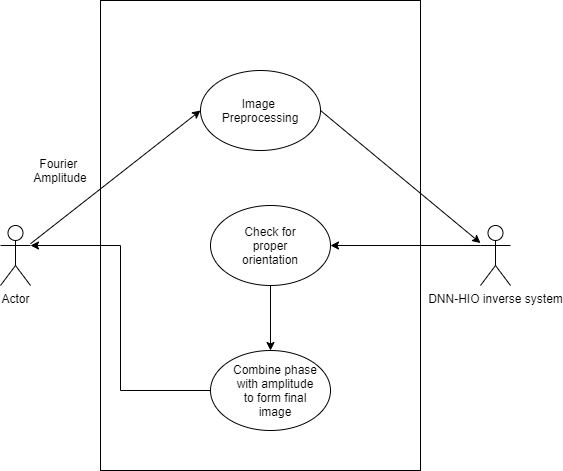

The diagram above was exported from draw.io. Its source (the exported page's mxGraphModel, read from the mxfile embedded in the PNG):
<mxGraphModel dx="881" dy="399" grid="1" gridSize="10" guides="1" tooltips="1" connect="1" arrows="1" fold="1" page="1" pageScale="1" pageWidth="1100" pageHeight="850" background="none" math="0" shadow="0">
  <root>
    <mxCell id="0" />
    <mxCell id="1" parent="0" />
    <mxCell id="dV_cXv0GRmaIhGTjgUrN-3" value="" style="rounded=0;whiteSpace=wrap;html=1;" vertex="1" parent="1">
      <mxGeometry x="390" y="170" width="320" height="470" as="geometry" />
    </mxCell>
    <mxCell id="dV_cXv0GRmaIhGTjgUrN-4" value="Actor" style="shape=umlActor;verticalLabelPosition=bottom;verticalAlign=top;html=1;outlineConnect=0;" vertex="1" parent="1">
      <mxGeometry x="290" y="395" width="30" height="60" as="geometry" />
    </mxCell>
    <mxCell id="dV_cXv0GRmaIhGTjgUrN-22" value="" style="endArrow=classic;html=1;" edge="1" parent="1" target="dV_cXv0GRmaIhGTjgUrN-23">
      <mxGeometry width="50" height="50" relative="1" as="geometry">
        <mxPoint x="610" y="280" as="sourcePoint" />
        <mxPoint x="750" y="280" as="targetPoint" />
      </mxGeometry>
    </mxCell>
    <mxCell id="dV_cXv0GRmaIhGTjgUrN-33" style="edgeStyle=orthogonalEdgeStyle;rounded=0;orthogonalLoop=1;jettySize=auto;html=1;exitX=0;exitY=0.3333333333333333;exitDx=0;exitDy=0;exitPerimeter=0;entryX=1;entryY=0.5;entryDx=0;entryDy=0;" edge="1" parent="1" source="dV_cXv0GRmaIhGTjgUrN-23" target="dV_cXv0GRmaIhGTjgUrN-9">
      <mxGeometry relative="1" as="geometry" />
    </mxCell>
    <mxCell id="dV_cXv0GRmaIhGTjgUrN-23" value="DNN-HIO inverse system" style="shape=umlActor;verticalLabelPosition=bottom;verticalAlign=top;html=1;outlineConnect=0;" vertex="1" parent="1">
      <mxGeometry x="770" y="395" width="30" height="60" as="geometry" />
    </mxCell>
    <mxCell id="dV_cXv0GRmaIhGTjgUrN-27" value="" style="group" vertex="1" connectable="0" parent="1">
      <mxGeometry x="500" y="375" width="120" height="80" as="geometry" />
    </mxCell>
    <mxCell id="dV_cXv0GRmaIhGTjgUrN-9" value="" style="ellipse;whiteSpace=wrap;html=1;" vertex="1" parent="dV_cXv0GRmaIhGTjgUrN-27">
      <mxGeometry width="120" height="80" as="geometry" />
    </mxCell>
    <mxCell id="dV_cXv0GRmaIhGTjgUrN-26" value="Check for proper orientation" style="text;html=1;strokeColor=none;fillColor=none;align=center;verticalAlign=middle;whiteSpace=wrap;rounded=0;" vertex="1" parent="dV_cXv0GRmaIhGTjgUrN-27">
      <mxGeometry x="40" y="30" width="40" height="20" as="geometry" />
    </mxCell>
    <mxCell id="dV_cXv0GRmaIhGTjgUrN-14" value="Fourier&amp;nbsp;&lt;br&gt;Amplitude" style="text;html=1;strokeColor=none;fillColor=none;align=center;verticalAlign=middle;whiteSpace=wrap;rounded=0;" vertex="1" parent="1">
      <mxGeometry x="330" y="330" width="40" height="20" as="geometry" />
    </mxCell>
    <mxCell id="dV_cXv0GRmaIhGTjgUrN-18" value="" style="group" vertex="1" connectable="0" parent="1">
      <mxGeometry x="320" y="240" width="290" height="80" as="geometry" />
    </mxCell>
    <mxCell id="dV_cXv0GRmaIhGTjgUrN-8" value="" style="ellipse;whiteSpace=wrap;html=1;" vertex="1" parent="dV_cXv0GRmaIhGTjgUrN-18">
      <mxGeometry x="170" width="120" height="80" as="geometry" />
    </mxCell>
    <mxCell id="dV_cXv0GRmaIhGTjgUrN-15" value="Image&amp;nbsp;&lt;br&gt;Preprocessing" style="text;html=1;strokeColor=none;fillColor=none;align=center;verticalAlign=middle;whiteSpace=wrap;rounded=0;" vertex="1" parent="dV_cXv0GRmaIhGTjgUrN-18">
      <mxGeometry x="210" y="30" width="40" height="20" as="geometry" />
    </mxCell>
    <mxCell id="dV_cXv0GRmaIhGTjgUrN-13" value="" style="endArrow=classic;html=1;" edge="1" parent="1" source="dV_cXv0GRmaIhGTjgUrN-4" target="dV_cXv0GRmaIhGTjgUrN-8">
      <mxGeometry width="50" height="50" relative="1" as="geometry">
        <mxPoint x="320" y="280" as="sourcePoint" />
        <mxPoint x="370" y="220" as="targetPoint" />
        <Array as="points">
          <mxPoint x="490" y="280" />
        </Array>
      </mxGeometry>
    </mxCell>
    <mxCell id="dV_cXv0GRmaIhGTjgUrN-39" style="edgeStyle=orthogonalEdgeStyle;rounded=0;orthogonalLoop=1;jettySize=auto;html=1;exitX=0;exitY=0.5;exitDx=0;exitDy=0;entryX=1;entryY=0.3333333333333333;entryDx=0;entryDy=0;entryPerimeter=0;" edge="1" parent="1" source="dV_cXv0GRmaIhGTjgUrN-35" target="dV_cXv0GRmaIhGTjgUrN-4">
      <mxGeometry relative="1" as="geometry" />
    </mxCell>
    <mxCell id="dV_cXv0GRmaIhGTjgUrN-35" value="" style="ellipse;whiteSpace=wrap;html=1;" vertex="1" parent="1">
      <mxGeometry x="500" y="520" width="120" height="80" as="geometry" />
    </mxCell>
    <mxCell id="dV_cXv0GRmaIhGTjgUrN-36" value="Combine phase with amplitude to form final image" style="text;html=1;strokeColor=none;fillColor=none;align=center;verticalAlign=middle;whiteSpace=wrap;rounded=0;" vertex="1" parent="1">
      <mxGeometry x="520" y="550" width="90" height="20" as="geometry" />
    </mxCell>
    <mxCell id="dV_cXv0GRmaIhGTjgUrN-38" style="edgeStyle=orthogonalEdgeStyle;rounded=0;orthogonalLoop=1;jettySize=auto;html=1;exitX=0.5;exitY=1;exitDx=0;exitDy=0;entryX=0.5;entryY=0;entryDx=0;entryDy=0;" edge="1" parent="1" source="dV_cXv0GRmaIhGTjgUrN-9" target="dV_cXv0GRmaIhGTjgUrN-35">
      <mxGeometry relative="1" as="geometry" />
    </mxCell>
  </root>
</mxGraphModel>